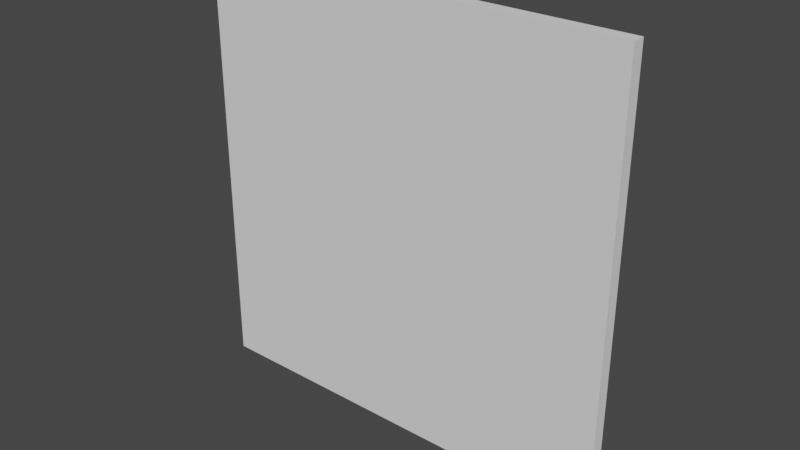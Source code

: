 # Source: debugWall.blend  (saved by Blender 3.0.42; exported with 4.5.12 LTS)
import bpy
from mathutils import Matrix  # noqa: F401  (used for matrix-valued properties, if any)

bpy.ops.wm.read_factory_settings(use_empty=True)
scene = bpy.context.scene
scene.name = 'Scene'

# ---- collections
col_collection = bpy.data.collections.new('Collection'); scene.collection.children.link(col_collection)

# ---- world
world_world = bpy.data.worlds.new('World'); scene.world = world_world
world_world.use_nodes = True; world_world.node_tree.nodes.clear()
_N = world_world.node_tree.nodes; _L = world_world.node_tree.links
n0 = _N.new('ShaderNodeOutputWorld'); n0.name = 'World Output'; n0.location = (300, 300)
n1 = _N.new('ShaderNodeBackground'); n1.name = 'Background'; n1.location = (10, 300)
n1.inputs[0].default_value = (0.05088, 0.05088, 0.05088, 1.0)
_L.new(n1.outputs[0], n0.inputs[0])
n0.is_active_output = True
world_world.color = (0.05088, 0.05088, 0.05088)
world_world.use_sun_shadow = False
world_world.sun_shadow_jitter_overblur = 0.0

# ---- meshes
me_cube_001 = bpy.data.meshes.new('Cube.001')
me_cube_001.from_pydata([(-5.0, 0.1496, -5.0), (-5.0, -0.1496, -5.0), (-5.0, 0.1496, 5.0), (-5.0, -0.1496, 5.0), (5.0, 0.1496, -5.0), (5.0, -0.1496, -5.0), (5.0, 0.1496, 5.0), (5.0, -0.1496, 5.0)], [], [(0, 1, 3, 2), (2, 3, 7, 6), (6, 7, 5, 4), (4, 5, 1, 0), (2, 6, 4, 0), (7, 3, 1, 5)])
_uv = me_cube_001.uv_layers.new(name='UVMap')
_uv.uv.foreach_set('vector', [0.375, 0.0, 0.625, 0.0, 0.625, 0.25, 0.375, 0.25, 0.375, 0.25, 0.625, 0.25, 0.625, 0.5, 0.375, 0.5, 0.375, 0.5, 0.625, 0.5, 0.625, 0.75, 0.375, 0.75, 0.375, 0.75, 0.625, 0.75, 0.625, 1.0, 0.375, 1.0, 0.125, 0.5, 0.375, 0.5, 0.375, 0.75, 0.125, 0.75, 0.625, 0.5, 0.875, 0.5, 0.875, 0.75, 0.625, 0.75])
me_cube_001.use_remesh_fix_poles = True
me_cube_001.use_remesh_preserve_attributes = False
me_cube_001.update()

# ---- objects
ob_cube = bpy.data.objects.new('Cube', me_cube_001)

# ---- transforms, parenting, visibility, modifiers, constraints
ob_cube.location = (0.0, 0.0, 0.0)

# ---- collection membership
col_collection.objects.link(ob_cube)

# ---- scene / render settings (as saved in the file)
scene.frame_start = 1; scene.frame_end = 250; scene.frame_set(1)
scene.render.engine = 'BLENDER_EEVEE_NEXT'
scene.cycles.sampling_pattern = 'TABULATED_SOBOL'
scene.cycles.use_light_tree = False
scene.view_settings.view_transform = 'Filmic'
bpy.context.view_layer.update()

# ---- added for rendering (the .blend has no active camera and no usable light): camera, sun
cam_auto = bpy.data.cameras.new('AutoCamera')
cam_auto.lens = 50.0
cam_auto.sensor_width = 36.0
cam_auto.clip_end = 1000.0
ob_auto_camera = bpy.data.objects.new('AutoCamera', cam_auto)
scene.collection.objects.link(ob_auto_camera)
ob_auto_camera.location = (13.0876, -15.7051, 10.4701)
ob_auto_camera.rotation_euler = (1.09748, -7.21219e-08, 0.694738)
scene.camera = ob_auto_camera
light_auto_sun = bpy.data.lights.new('AutoSun', 'SUN')
light_auto_sun.energy = 3.0
light_auto_sun.angle = 0.0523599
ob_auto_sun = bpy.data.objects.new('AutoSun', light_auto_sun)
scene.collection.objects.link(ob_auto_sun)
ob_auto_sun.rotation_euler = (0.872665, 0.174533, 0.523599)
bpy.context.view_layer.update()
